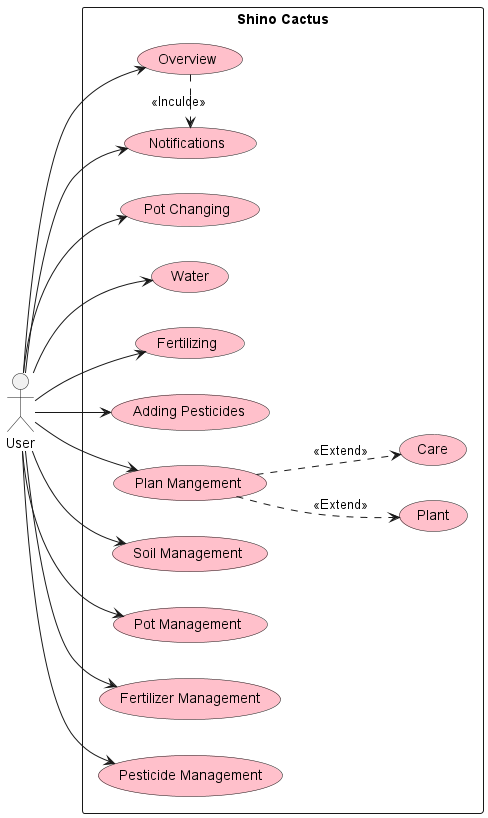

The diagram above was rendered by PlantUML. Its source (embedded in the PNG):
@startuml Usecase
left to right direction
actor User
rectangle "Shino Cactus"{
    usecase Overview #pink
    usecase Notifications #pink
    usecase "Pot Changing" as PotC #pink
    usecase Water #pink
    usecase Fertilizing #pink 
    usecase "Adding Pesticides" as APesticides #pink
    usecase "Plan Mangement" as PlanM #pink
    usecase Plant #pink
    usecase Care #pink
    usecase "Soil Management" as SoilM #pink
    usecase "Pot Management" as PotM #pink
    usecase "Fertilizer Management" as FertilizerM #pink
    usecase "Pesticide Management" as PesticideM #pink
}

User --> Overview
User --> Notifications
User --> PotC
User --> Water
User --> Fertilizing
User --> APesticides
User --> PlanM
User --> SoilM
User --> PotM
User --> FertilizerM
User --> PesticideM

Overview .> Notifications : <<Inculde>>

PlanM ..> Plant : <<Extend>>
PlanM ..> Care : <<Extend>>
@enduml